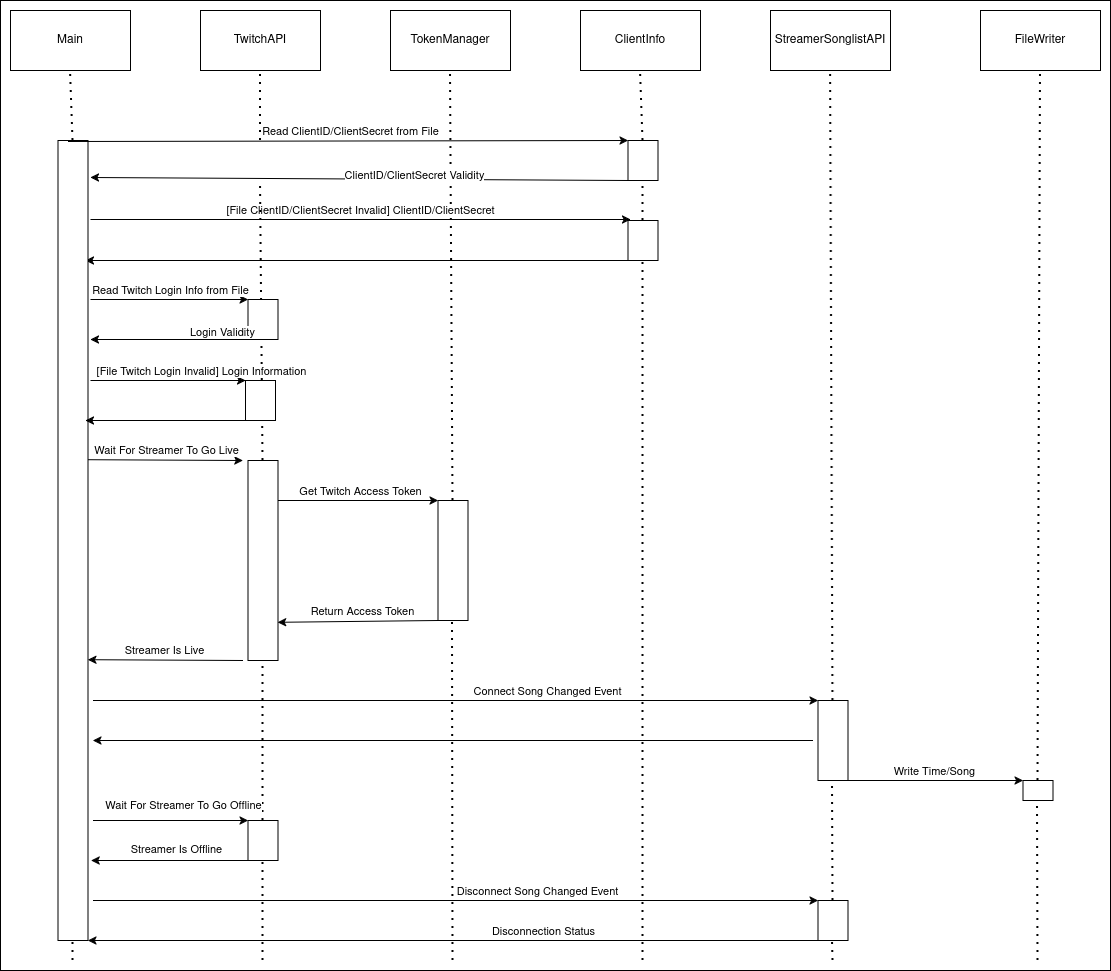

The diagram above was exported from draw.io. Its source (the exported page's mxGraphModel, read from the mxfile embedded in the PNG):
<mxGraphModel dx="1106" dy="700" grid="1" gridSize="10" guides="1" tooltips="1" connect="1" arrows="1" fold="1" page="1" pageScale="1" pageWidth="850" pageHeight="1100" math="0" shadow="0">
  <root>
    <mxCell id="0" />
    <mxCell id="1" parent="0" />
    <mxCell id="dBqNvPfstpq6ckfA76q9-64" value="" style="rounded=0;whiteSpace=wrap;html=1;" parent="1" vertex="1">
      <mxGeometry x="140" y="20" width="1110" height="970" as="geometry" />
    </mxCell>
    <mxCell id="dBqNvPfstpq6ckfA76q9-2" value="Main" style="rounded=0;whiteSpace=wrap;html=1;" parent="1" vertex="1">
      <mxGeometry x="150" y="30" width="120" height="60" as="geometry" />
    </mxCell>
    <mxCell id="dBqNvPfstpq6ckfA76q9-3" value="TwitchAPI" style="rounded=0;whiteSpace=wrap;html=1;" parent="1" vertex="1">
      <mxGeometry x="340" y="30" width="120" height="60" as="geometry" />
    </mxCell>
    <mxCell id="dBqNvPfstpq6ckfA76q9-4" value="StreamerSonglistAPI" style="rounded=0;whiteSpace=wrap;html=1;" parent="1" vertex="1">
      <mxGeometry x="910" y="30" width="120" height="60" as="geometry" />
    </mxCell>
    <mxCell id="dBqNvPfstpq6ckfA76q9-5" value="FileWriter" style="rounded=0;whiteSpace=wrap;html=1;" parent="1" vertex="1">
      <mxGeometry x="1120" y="30" width="120" height="60" as="geometry" />
    </mxCell>
    <mxCell id="dBqNvPfstpq6ckfA76q9-6" value="TokenManager" style="rounded=0;whiteSpace=wrap;html=1;" parent="1" vertex="1">
      <mxGeometry x="530" y="30" width="120" height="60" as="geometry" />
    </mxCell>
    <mxCell id="dBqNvPfstpq6ckfA76q9-7" value="ClientInfo" style="rounded=0;whiteSpace=wrap;html=1;" parent="1" vertex="1">
      <mxGeometry x="720" y="30" width="120" height="60" as="geometry" />
    </mxCell>
    <mxCell id="dBqNvPfstpq6ckfA76q9-8" value="" style="endArrow=classic;html=1;rounded=0;exitX=0.967;exitY=0.399;exitDx=0;exitDy=0;exitPerimeter=0;" parent="1" source="dBqNvPfstpq6ckfA76q9-33" edge="1">
      <mxGeometry width="50" height="50" relative="1" as="geometry">
        <mxPoint x="212.5" y="480" as="sourcePoint" />
        <mxPoint x="382.5" y="480" as="targetPoint" />
      </mxGeometry>
    </mxCell>
    <mxCell id="dBqNvPfstpq6ckfA76q9-9" value="Wait For Streamer To Go Live" style="edgeLabel;html=1;align=center;verticalAlign=middle;resizable=0;points=[];" parent="dBqNvPfstpq6ckfA76q9-8" vertex="1" connectable="0">
      <mxGeometry x="-0.0778" y="2" relative="1" as="geometry">
        <mxPoint x="7" y="-8" as="offset" />
      </mxGeometry>
    </mxCell>
    <mxCell id="dBqNvPfstpq6ckfA76q9-10" value="" style="endArrow=classic;html=1;rounded=0;entryX=0.994;entryY=0.649;entryDx=0;entryDy=0;entryPerimeter=0;" parent="1" target="dBqNvPfstpq6ckfA76q9-33" edge="1">
      <mxGeometry width="50" height="50" relative="1" as="geometry">
        <mxPoint x="382.5" y="680" as="sourcePoint" />
        <mxPoint x="202.5" y="680" as="targetPoint" />
      </mxGeometry>
    </mxCell>
    <mxCell id="dBqNvPfstpq6ckfA76q9-12" value="Streamer Is Live" style="edgeLabel;html=1;align=center;verticalAlign=middle;resizable=0;points=[];" parent="dBqNvPfstpq6ckfA76q9-10" vertex="1" connectable="0">
      <mxGeometry x="-0.1222" relative="1" as="geometry">
        <mxPoint x="-11" y="-10" as="offset" />
      </mxGeometry>
    </mxCell>
    <mxCell id="dBqNvPfstpq6ckfA76q9-13" value="" style="endArrow=classic;html=1;rounded=0;entryX=0;entryY=0;entryDx=0;entryDy=0;" parent="1" target="dBqNvPfstpq6ckfA76q9-48" edge="1">
      <mxGeometry width="50" height="50" relative="1" as="geometry">
        <mxPoint x="232.5" y="720" as="sourcePoint" />
        <mxPoint x="972.5" y="720" as="targetPoint" />
      </mxGeometry>
    </mxCell>
    <mxCell id="dBqNvPfstpq6ckfA76q9-14" value="Connect Song Changed Event" style="edgeLabel;html=1;align=center;verticalAlign=middle;resizable=0;points=[];" parent="dBqNvPfstpq6ckfA76q9-13" vertex="1" connectable="0">
      <mxGeometry x="-0.2432" y="-2" relative="1" as="geometry">
        <mxPoint x="180" y="-12" as="offset" />
      </mxGeometry>
    </mxCell>
    <mxCell id="dBqNvPfstpq6ckfA76q9-15" value="" style="endArrow=classic;html=1;rounded=0;exitX=1;exitY=1;exitDx=0;exitDy=0;" parent="1" source="dBqNvPfstpq6ckfA76q9-48" edge="1">
      <mxGeometry width="50" height="50" relative="1" as="geometry">
        <mxPoint x="972.5" y="760" as="sourcePoint" />
        <mxPoint x="1162.5" y="800" as="targetPoint" />
      </mxGeometry>
    </mxCell>
    <mxCell id="dBqNvPfstpq6ckfA76q9-25" value="Write Time/Song" style="edgeLabel;html=1;align=center;verticalAlign=middle;resizable=0;points=[];" parent="dBqNvPfstpq6ckfA76q9-15" vertex="1" connectable="0">
      <mxGeometry x="-0.0125" y="-3" relative="1" as="geometry">
        <mxPoint y="-13" as="offset" />
      </mxGeometry>
    </mxCell>
    <mxCell id="dBqNvPfstpq6ckfA76q9-17" value="" style="endArrow=classic;html=1;rounded=0;entryX=0;entryY=0;entryDx=0;entryDy=0;" parent="1" target="dBqNvPfstpq6ckfA76q9-40" edge="1">
      <mxGeometry width="50" height="50" relative="1" as="geometry">
        <mxPoint x="402.5" y="520" as="sourcePoint" />
        <mxPoint x="592.5" y="520" as="targetPoint" />
      </mxGeometry>
    </mxCell>
    <mxCell id="dBqNvPfstpq6ckfA76q9-18" value="Get Twitch Access Token" style="edgeLabel;html=1;align=center;verticalAlign=middle;resizable=0;points=[];" parent="dBqNvPfstpq6ckfA76q9-17" vertex="1" connectable="0">
      <mxGeometry x="0.1038" y="1" relative="1" as="geometry">
        <mxPoint y="-9" as="offset" />
      </mxGeometry>
    </mxCell>
    <mxCell id="dBqNvPfstpq6ckfA76q9-19" value="" style="endArrow=classic;html=1;rounded=0;exitX=0;exitY=1;exitDx=0;exitDy=0;entryX=0.986;entryY=0.809;entryDx=0;entryDy=0;entryPerimeter=0;" parent="1" source="dBqNvPfstpq6ckfA76q9-40" target="dBqNvPfstpq6ckfA76q9-35" edge="1">
      <mxGeometry width="50" height="50" relative="1" as="geometry">
        <mxPoint x="592.5" y="640" as="sourcePoint" />
        <mxPoint x="422.5" y="640" as="targetPoint" />
      </mxGeometry>
    </mxCell>
    <mxCell id="dBqNvPfstpq6ckfA76q9-20" value="Return Access Token" style="edgeLabel;html=1;align=center;verticalAlign=middle;resizable=0;points=[];" parent="dBqNvPfstpq6ckfA76q9-19" vertex="1" connectable="0">
      <mxGeometry x="0.22" y="3" relative="1" as="geometry">
        <mxPoint x="22" y="-14" as="offset" />
      </mxGeometry>
    </mxCell>
    <mxCell id="dBqNvPfstpq6ckfA76q9-23" value="" style="endArrow=classic;html=1;rounded=0;exitX=0;exitY=1;exitDx=0;exitDy=0;entryX=1;entryY=1;entryDx=0;entryDy=0;" parent="1" edge="1">
      <mxGeometry width="50" height="50" relative="1" as="geometry">
        <mxPoint x="767.5" y="280" as="sourcePoint" />
        <mxPoint x="225" y="280" as="targetPoint" />
      </mxGeometry>
    </mxCell>
    <mxCell id="dBqNvPfstpq6ckfA76q9-27" value="" style="endArrow=classic;html=1;rounded=0;entryX=1.106;entryY=0.9;entryDx=0;entryDy=0;entryPerimeter=0;" parent="1" target="dBqNvPfstpq6ckfA76q9-33" edge="1">
      <mxGeometry width="50" height="50" relative="1" as="geometry">
        <mxPoint x="392.5" y="880" as="sourcePoint" />
        <mxPoint x="227.5" y="883.2" as="targetPoint" />
      </mxGeometry>
    </mxCell>
    <mxCell id="dBqNvPfstpq6ckfA76q9-31" value="Streamer Is Offline" style="edgeLabel;html=1;align=center;verticalAlign=middle;resizable=0;points=[];" parent="dBqNvPfstpq6ckfA76q9-27" vertex="1" connectable="0">
      <mxGeometry x="0.5368" y="2" relative="1" as="geometry">
        <mxPoint x="47" y="-14" as="offset" />
      </mxGeometry>
    </mxCell>
    <mxCell id="dBqNvPfstpq6ckfA76q9-29" value="" style="endArrow=classic;html=1;rounded=0;entryX=0;entryY=0;entryDx=0;entryDy=0;" parent="1" target="dBqNvPfstpq6ckfA76q9-51" edge="1">
      <mxGeometry width="50" height="50" relative="1" as="geometry">
        <mxPoint x="232.5" y="920" as="sourcePoint" />
        <mxPoint x="972.5" y="920" as="targetPoint" />
      </mxGeometry>
    </mxCell>
    <mxCell id="dBqNvPfstpq6ckfA76q9-30" value="Disconnect Song Changed Event" style="edgeLabel;html=1;align=center;verticalAlign=middle;resizable=0;points=[];" parent="dBqNvPfstpq6ckfA76q9-29" vertex="1" connectable="0">
      <mxGeometry x="-0.2432" y="-2" relative="1" as="geometry">
        <mxPoint x="170" y="-12" as="offset" />
      </mxGeometry>
    </mxCell>
    <mxCell id="dBqNvPfstpq6ckfA76q9-32" value="" style="endArrow=none;dashed=1;html=1;dashPattern=1 3;strokeWidth=2;rounded=0;entryX=0.5;entryY=1;entryDx=0;entryDy=0;exitX=0.5;exitY=0;exitDx=0;exitDy=0;" parent="1" target="dBqNvPfstpq6ckfA76q9-2" edge="1">
      <mxGeometry width="50" height="50" relative="1" as="geometry">
        <mxPoint x="212.5" y="160" as="sourcePoint" />
        <mxPoint x="205" y="250" as="targetPoint" />
      </mxGeometry>
    </mxCell>
    <mxCell id="dBqNvPfstpq6ckfA76q9-33" value="" style="rounded=0;whiteSpace=wrap;html=1;" parent="1" vertex="1">
      <mxGeometry x="197.5" y="160" width="30" height="800" as="geometry" />
    </mxCell>
    <mxCell id="dBqNvPfstpq6ckfA76q9-34" value="" style="endArrow=none;dashed=1;html=1;dashPattern=1 3;strokeWidth=2;rounded=0;entryX=0.5;entryY=1;entryDx=0;entryDy=0;exitX=0.5;exitY=0;exitDx=0;exitDy=0;" parent="1" edge="1" target="dBqNvPfstpq6ckfA76q9-3">
      <mxGeometry width="50" height="50" relative="1" as="geometry">
        <mxPoint x="400" y="160" as="sourcePoint" />
        <mxPoint x="394.5" y="250" as="targetPoint" />
      </mxGeometry>
    </mxCell>
    <mxCell id="dBqNvPfstpq6ckfA76q9-35" value="" style="rounded=0;whiteSpace=wrap;html=1;" parent="1" vertex="1">
      <mxGeometry x="387.5" y="480" width="30" height="200" as="geometry" />
    </mxCell>
    <mxCell id="dBqNvPfstpq6ckfA76q9-38" value="" style="endArrow=none;dashed=1;html=1;dashPattern=1 3;strokeWidth=2;rounded=0;entryX=0.5;entryY=1;entryDx=0;entryDy=0;" parent="1" source="dBqNvPfstpq6ckfA76q9-36" edge="1">
      <mxGeometry width="50" height="50" relative="1" as="geometry">
        <mxPoint x="402.5" y="960" as="sourcePoint" />
        <mxPoint x="402" y="880" as="targetPoint" />
      </mxGeometry>
    </mxCell>
    <mxCell id="dBqNvPfstpq6ckfA76q9-39" value="" style="endArrow=none;dashed=1;html=1;dashPattern=1 3;strokeWidth=2;rounded=0;exitX=0.5;exitY=0;exitDx=0;exitDy=0;" parent="1" source="dBqNvPfstpq6ckfA76q9-36" edge="1">
      <mxGeometry width="50" height="50" relative="1" as="geometry">
        <mxPoint x="402" y="740" as="sourcePoint" />
        <mxPoint x="402.5" y="680" as="targetPoint" />
      </mxGeometry>
    </mxCell>
    <mxCell id="dBqNvPfstpq6ckfA76q9-40" value="" style="rounded=0;whiteSpace=wrap;html=1;" parent="1" vertex="1">
      <mxGeometry x="577.5" y="520" width="30" height="120" as="geometry" />
    </mxCell>
    <mxCell id="dBqNvPfstpq6ckfA76q9-41" value="" style="rounded=0;whiteSpace=wrap;html=1;" parent="1" vertex="1">
      <mxGeometry x="767.5" y="160" width="30" height="40" as="geometry" />
    </mxCell>
    <mxCell id="dBqNvPfstpq6ckfA76q9-42" value="" style="endArrow=none;dashed=1;html=1;dashPattern=1 3;strokeWidth=2;rounded=0;entryX=0.5;entryY=1;entryDx=0;entryDy=0;exitX=0.5;exitY=0;exitDx=0;exitDy=0;" parent="1" source="dBqNvPfstpq6ckfA76q9-40" edge="1" target="dBqNvPfstpq6ckfA76q9-6">
      <mxGeometry width="50" height="50" relative="1" as="geometry">
        <mxPoint x="592" y="320" as="sourcePoint" />
        <mxPoint x="592" y="250" as="targetPoint" />
      </mxGeometry>
    </mxCell>
    <mxCell id="dBqNvPfstpq6ckfA76q9-45" value="" style="endArrow=none;dashed=1;html=1;dashPattern=1 3;strokeWidth=2;rounded=0;entryX=0.5;entryY=1;entryDx=0;entryDy=0;" parent="1" edge="1">
      <mxGeometry width="50" height="50" relative="1" as="geometry">
        <mxPoint x="592.5" y="980" as="sourcePoint" />
        <mxPoint x="592" y="640" as="targetPoint" />
      </mxGeometry>
    </mxCell>
    <mxCell id="dBqNvPfstpq6ckfA76q9-46" value="" style="endArrow=none;dashed=1;html=1;dashPattern=1 3;strokeWidth=2;rounded=0;entryX=0.5;entryY=1;entryDx=0;entryDy=0;" parent="1" edge="1" target="HUwfpzhC4pwOZmyKQ4qk-16">
      <mxGeometry width="50" height="50" relative="1" as="geometry">
        <mxPoint x="782.5" y="980" as="sourcePoint" />
        <mxPoint x="782.5" y="440" as="targetPoint" />
      </mxGeometry>
    </mxCell>
    <mxCell id="dBqNvPfstpq6ckfA76q9-47" value="" style="endArrow=none;dashed=1;html=1;dashPattern=1 3;strokeWidth=2;rounded=0;entryX=0.5;entryY=1;entryDx=0;entryDy=0;exitX=0.5;exitY=0;exitDx=0;exitDy=0;" parent="1" source="dBqNvPfstpq6ckfA76q9-41" edge="1" target="dBqNvPfstpq6ckfA76q9-7">
      <mxGeometry width="50" height="50" relative="1" as="geometry">
        <mxPoint x="787.5" y="330" as="sourcePoint" />
        <mxPoint x="787" y="220" as="targetPoint" />
      </mxGeometry>
    </mxCell>
    <mxCell id="dBqNvPfstpq6ckfA76q9-48" value="" style="rounded=0;whiteSpace=wrap;html=1;" parent="1" vertex="1">
      <mxGeometry x="957.5" y="720" width="30" height="80" as="geometry" />
    </mxCell>
    <mxCell id="dBqNvPfstpq6ckfA76q9-50" value="" style="endArrow=none;dashed=1;html=1;dashPattern=1 3;strokeWidth=2;rounded=0;exitX=0.5;exitY=0;exitDx=0;exitDy=0;" parent="1" source="dBqNvPfstpq6ckfA76q9-48" edge="1" target="dBqNvPfstpq6ckfA76q9-4">
      <mxGeometry width="50" height="50" relative="1" as="geometry">
        <mxPoint x="972.5" y="690" as="sourcePoint" />
        <mxPoint x="972" y="410" as="targetPoint" />
      </mxGeometry>
    </mxCell>
    <mxCell id="dBqNvPfstpq6ckfA76q9-51" value="" style="rounded=0;whiteSpace=wrap;html=1;" parent="1" vertex="1">
      <mxGeometry x="957.5" y="920" width="30" height="40" as="geometry" />
    </mxCell>
    <mxCell id="dBqNvPfstpq6ckfA76q9-52" value="" style="endArrow=classic;html=1;rounded=0;entryX=1;entryY=1;entryDx=0;entryDy=0;exitX=0;exitY=1;exitDx=0;exitDy=0;" parent="1" source="dBqNvPfstpq6ckfA76q9-51" edge="1">
      <mxGeometry width="50" height="50" relative="1" as="geometry">
        <mxPoint x="662.5" y="1030" as="sourcePoint" />
        <mxPoint x="227.5" y="960" as="targetPoint" />
      </mxGeometry>
    </mxCell>
    <mxCell id="dBqNvPfstpq6ckfA76q9-53" value="Disconnection Status" style="edgeLabel;html=1;align=center;verticalAlign=middle;resizable=0;points=[];" parent="dBqNvPfstpq6ckfA76q9-52" vertex="1" connectable="0">
      <mxGeometry x="-0.2674" y="3" relative="1" as="geometry">
        <mxPoint x="-8" y="-13" as="offset" />
      </mxGeometry>
    </mxCell>
    <mxCell id="dBqNvPfstpq6ckfA76q9-54" value="" style="endArrow=classic;html=1;rounded=0;" parent="1" edge="1">
      <mxGeometry width="50" height="50" relative="1" as="geometry">
        <mxPoint x="952.5" y="760" as="sourcePoint" />
        <mxPoint x="232.5" y="760" as="targetPoint" />
      </mxGeometry>
    </mxCell>
    <mxCell id="dBqNvPfstpq6ckfA76q9-55" value="" style="endArrow=none;dashed=1;html=1;dashPattern=1 3;strokeWidth=2;rounded=0;entryX=0.5;entryY=1;entryDx=0;entryDy=0;" parent="1" target="dBqNvPfstpq6ckfA76q9-36" edge="1">
      <mxGeometry width="50" height="50" relative="1" as="geometry">
        <mxPoint x="402.5" y="980" as="sourcePoint" />
        <mxPoint x="402" y="880" as="targetPoint" />
      </mxGeometry>
    </mxCell>
    <mxCell id="dBqNvPfstpq6ckfA76q9-36" value="" style="rounded=0;whiteSpace=wrap;html=1;" parent="1" vertex="1">
      <mxGeometry x="387.5" y="840" width="30" height="40" as="geometry" />
    </mxCell>
    <mxCell id="dBqNvPfstpq6ckfA76q9-56" value="" style="endArrow=classic;html=1;rounded=0;entryX=0;entryY=0;entryDx=0;entryDy=0;" parent="1" target="dBqNvPfstpq6ckfA76q9-36" edge="1">
      <mxGeometry width="50" height="50" relative="1" as="geometry">
        <mxPoint x="232.5" y="840" as="sourcePoint" />
        <mxPoint x="82.5" y="813.2" as="targetPoint" />
      </mxGeometry>
    </mxCell>
    <mxCell id="dBqNvPfstpq6ckfA76q9-57" value="Wait For Streamer To Go Offline" style="edgeLabel;html=1;align=center;verticalAlign=middle;resizable=0;points=[];" parent="dBqNvPfstpq6ckfA76q9-56" vertex="1" connectable="0">
      <mxGeometry x="0.5368" y="2" relative="1" as="geometry">
        <mxPoint x="-29" y="-14" as="offset" />
      </mxGeometry>
    </mxCell>
    <mxCell id="dBqNvPfstpq6ckfA76q9-58" value="" style="endArrow=none;dashed=1;html=1;dashPattern=1 3;strokeWidth=2;rounded=0;exitX=0.5;exitY=0;exitDx=0;exitDy=0;" parent="1" source="dBqNvPfstpq6ckfA76q9-51" edge="1">
      <mxGeometry width="50" height="50" relative="1" as="geometry">
        <mxPoint x="972" y="960" as="sourcePoint" />
        <mxPoint x="972" y="800" as="targetPoint" />
      </mxGeometry>
    </mxCell>
    <mxCell id="dBqNvPfstpq6ckfA76q9-59" value="" style="endArrow=none;dashed=1;html=1;dashPattern=1 3;strokeWidth=2;rounded=0;" parent="1" edge="1">
      <mxGeometry width="50" height="50" relative="1" as="geometry">
        <mxPoint x="972.5" y="980" as="sourcePoint" />
        <mxPoint x="972" y="960" as="targetPoint" />
      </mxGeometry>
    </mxCell>
    <mxCell id="dBqNvPfstpq6ckfA76q9-60" value="" style="rounded=0;whiteSpace=wrap;html=1;" parent="1" vertex="1">
      <mxGeometry x="1162.5" y="800" width="30" height="20" as="geometry" />
    </mxCell>
    <mxCell id="dBqNvPfstpq6ckfA76q9-61" value="" style="endArrow=none;dashed=1;html=1;dashPattern=1 3;strokeWidth=2;rounded=0;exitX=0.5;exitY=0;exitDx=0;exitDy=0;entryX=0.5;entryY=1;entryDx=0;entryDy=0;" parent="1" source="dBqNvPfstpq6ckfA76q9-60" edge="1" target="dBqNvPfstpq6ckfA76q9-5">
      <mxGeometry width="50" height="50" relative="1" as="geometry">
        <mxPoint x="1182.5" y="710" as="sourcePoint" />
        <mxPoint x="1182.5" y="410" as="targetPoint" />
      </mxGeometry>
    </mxCell>
    <mxCell id="dBqNvPfstpq6ckfA76q9-62" value="" style="endArrow=none;dashed=1;html=1;dashPattern=1 3;strokeWidth=2;rounded=0;" parent="1" edge="1">
      <mxGeometry width="50" height="50" relative="1" as="geometry">
        <mxPoint x="1177.5" y="980" as="sourcePoint" />
        <mxPoint x="1177" y="820" as="targetPoint" />
      </mxGeometry>
    </mxCell>
    <mxCell id="dBqNvPfstpq6ckfA76q9-63" value="" style="endArrow=none;dashed=1;html=1;dashPattern=1 3;strokeWidth=2;rounded=0;entryX=0.5;entryY=1;entryDx=0;entryDy=0;" parent="1" target="dBqNvPfstpq6ckfA76q9-33" edge="1">
      <mxGeometry width="50" height="50" relative="1" as="geometry">
        <mxPoint x="212.5" y="980" as="sourcePoint" />
        <mxPoint x="972.5" y="970" as="targetPoint" />
      </mxGeometry>
    </mxCell>
    <mxCell id="HUwfpzhC4pwOZmyKQ4qk-1" value="" style="endArrow=classic;html=1;rounded=0;" edge="1" parent="1">
      <mxGeometry width="50" height="50" relative="1" as="geometry">
        <mxPoint x="230" y="239" as="sourcePoint" />
        <mxPoint x="770" y="239" as="targetPoint" />
      </mxGeometry>
    </mxCell>
    <mxCell id="HUwfpzhC4pwOZmyKQ4qk-2" value="[File ClientID/ClientSecret Invalid] ClientID/ClientSecret" style="edgeLabel;html=1;align=center;verticalAlign=middle;resizable=0;points=[];" vertex="1" connectable="0" parent="HUwfpzhC4pwOZmyKQ4qk-1">
      <mxGeometry x="0.22" y="3" relative="1" as="geometry">
        <mxPoint x="-60" y="-7" as="offset" />
      </mxGeometry>
    </mxCell>
    <mxCell id="HUwfpzhC4pwOZmyKQ4qk-8" value="" style="endArrow=none;dashed=1;html=1;dashPattern=1 3;strokeWidth=2;rounded=0;entryX=0.5;entryY=1;entryDx=0;entryDy=0;exitX=0.5;exitY=0;exitDx=0;exitDy=0;" edge="1" parent="1" source="dBqNvPfstpq6ckfA76q9-35">
      <mxGeometry width="50" height="50" relative="1" as="geometry">
        <mxPoint x="403" y="320" as="sourcePoint" />
        <mxPoint x="400" y="200" as="targetPoint" />
      </mxGeometry>
    </mxCell>
    <mxCell id="HUwfpzhC4pwOZmyKQ4qk-12" value="" style="endArrow=classic;html=1;rounded=0;" edge="1" parent="1">
      <mxGeometry width="50" height="50" relative="1" as="geometry">
        <mxPoint x="207.5" y="161" as="sourcePoint" />
        <mxPoint x="767.5" y="160" as="targetPoint" />
      </mxGeometry>
    </mxCell>
    <mxCell id="HUwfpzhC4pwOZmyKQ4qk-13" value="Read ClientID/ClientSecret from File" style="edgeLabel;html=1;align=center;verticalAlign=middle;resizable=0;points=[];" vertex="1" connectable="0" parent="HUwfpzhC4pwOZmyKQ4qk-12">
      <mxGeometry x="0.22" y="3" relative="1" as="geometry">
        <mxPoint x="-60" y="-7" as="offset" />
      </mxGeometry>
    </mxCell>
    <mxCell id="HUwfpzhC4pwOZmyKQ4qk-14" value="" style="endArrow=classic;html=1;rounded=0;exitX=0;exitY=1;exitDx=0;exitDy=0;" edge="1" parent="1" source="dBqNvPfstpq6ckfA76q9-41">
      <mxGeometry width="50" height="50" relative="1" as="geometry">
        <mxPoint x="650" y="151" as="sourcePoint" />
        <mxPoint x="230" y="197" as="targetPoint" />
      </mxGeometry>
    </mxCell>
    <mxCell id="HUwfpzhC4pwOZmyKQ4qk-15" value="ClientID/ClientSecret Validity" style="edgeLabel;html=1;align=center;verticalAlign=middle;resizable=0;points=[];" vertex="1" connectable="0" parent="HUwfpzhC4pwOZmyKQ4qk-14">
      <mxGeometry x="0.22" y="3" relative="1" as="geometry">
        <mxPoint x="114" y="-7" as="offset" />
      </mxGeometry>
    </mxCell>
    <mxCell id="HUwfpzhC4pwOZmyKQ4qk-16" value="" style="rounded=0;whiteSpace=wrap;html=1;" vertex="1" parent="1">
      <mxGeometry x="767.5" y="240" width="30" height="40" as="geometry" />
    </mxCell>
    <mxCell id="HUwfpzhC4pwOZmyKQ4qk-17" value="" style="endArrow=none;dashed=1;html=1;dashPattern=1 3;strokeWidth=2;rounded=0;entryX=0.5;entryY=1;entryDx=0;entryDy=0;exitX=0.5;exitY=0;exitDx=0;exitDy=0;" edge="1" parent="1" source="HUwfpzhC4pwOZmyKQ4qk-16" target="dBqNvPfstpq6ckfA76q9-41">
      <mxGeometry width="50" height="50" relative="1" as="geometry">
        <mxPoint x="783" y="210" as="sourcePoint" />
        <mxPoint x="780" y="140" as="targetPoint" />
      </mxGeometry>
    </mxCell>
    <mxCell id="HUwfpzhC4pwOZmyKQ4qk-19" value="" style="endArrow=classic;html=1;rounded=0;exitX=0;exitY=1;exitDx=0;exitDy=0;entryX=1;entryY=1;entryDx=0;entryDy=0;" edge="1" parent="1" source="HUwfpzhC4pwOZmyKQ4qk-27">
      <mxGeometry width="50" height="50" relative="1" as="geometry">
        <mxPoint x="782.5" y="600" as="sourcePoint" />
        <mxPoint x="225" y="440" as="targetPoint" />
      </mxGeometry>
    </mxCell>
    <mxCell id="HUwfpzhC4pwOZmyKQ4qk-20" value="" style="rounded=0;whiteSpace=wrap;html=1;" vertex="1" parent="1">
      <mxGeometry x="387.5" y="319" width="30" height="40" as="geometry" />
    </mxCell>
    <mxCell id="HUwfpzhC4pwOZmyKQ4qk-21" value="" style="endArrow=classic;html=1;rounded=0;entryX=0;entryY=0;entryDx=0;entryDy=0;" edge="1" parent="1" target="HUwfpzhC4pwOZmyKQ4qk-27">
      <mxGeometry width="50" height="50" relative="1" as="geometry">
        <mxPoint x="230" y="400" as="sourcePoint" />
        <mxPoint x="770" y="399" as="targetPoint" />
      </mxGeometry>
    </mxCell>
    <mxCell id="HUwfpzhC4pwOZmyKQ4qk-22" value="[File Twitch Login Invalid] Login Information" style="edgeLabel;html=1;align=center;verticalAlign=middle;resizable=0;points=[];" vertex="1" connectable="0" parent="HUwfpzhC4pwOZmyKQ4qk-21">
      <mxGeometry x="0.22" y="3" relative="1" as="geometry">
        <mxPoint x="15" y="-7" as="offset" />
      </mxGeometry>
    </mxCell>
    <mxCell id="HUwfpzhC4pwOZmyKQ4qk-23" value="" style="endArrow=classic;html=1;rounded=0;entryX=0;entryY=0;entryDx=0;entryDy=0;" edge="1" parent="1" target="HUwfpzhC4pwOZmyKQ4qk-20">
      <mxGeometry width="50" height="50" relative="1" as="geometry">
        <mxPoint x="230" y="319" as="sourcePoint" />
        <mxPoint x="767.5" y="320" as="targetPoint" />
      </mxGeometry>
    </mxCell>
    <mxCell id="HUwfpzhC4pwOZmyKQ4qk-24" value="Read Twitch Login Info from File" style="edgeLabel;html=1;align=center;verticalAlign=middle;resizable=0;points=[];" vertex="1" connectable="0" parent="HUwfpzhC4pwOZmyKQ4qk-23">
      <mxGeometry x="0.22" y="3" relative="1" as="geometry">
        <mxPoint x="-17" y="-7" as="offset" />
      </mxGeometry>
    </mxCell>
    <mxCell id="HUwfpzhC4pwOZmyKQ4qk-25" value="" style="endArrow=classic;html=1;rounded=0;exitX=0;exitY=1;exitDx=0;exitDy=0;" edge="1" parent="1" source="HUwfpzhC4pwOZmyKQ4qk-20">
      <mxGeometry width="50" height="50" relative="1" as="geometry">
        <mxPoint x="650" y="311" as="sourcePoint" />
        <mxPoint x="230" y="359" as="targetPoint" />
      </mxGeometry>
    </mxCell>
    <mxCell id="HUwfpzhC4pwOZmyKQ4qk-26" value="Login Validity" style="edgeLabel;html=1;align=center;verticalAlign=middle;resizable=0;points=[];" vertex="1" connectable="0" parent="HUwfpzhC4pwOZmyKQ4qk-25">
      <mxGeometry x="0.22" y="3" relative="1" as="geometry">
        <mxPoint x="70" y="-11" as="offset" />
      </mxGeometry>
    </mxCell>
    <mxCell id="HUwfpzhC4pwOZmyKQ4qk-27" value="" style="rounded=0;whiteSpace=wrap;html=1;" vertex="1" parent="1">
      <mxGeometry x="385" y="400" width="30" height="40" as="geometry" />
    </mxCell>
  </root>
</mxGraphModel>